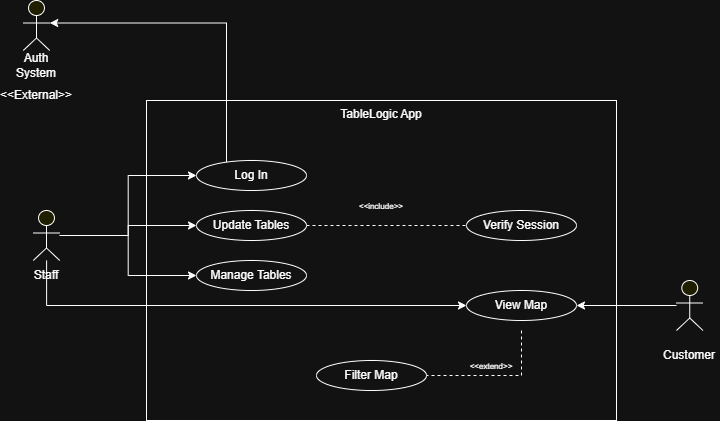

The diagram above was exported from draw.io. Its source (the exported page's mxGraphModel, read from the mxfile embedded in the PNG):
<mxGraphModel dx="1239" dy="1791" grid="1" gridSize="10" guides="1" tooltips="1" connect="1" arrows="1" fold="1" page="1" pageScale="1" pageWidth="850" pageHeight="1100" math="0" shadow="0">
  <root>
    <mxCell id="0" />
    <mxCell id="1" parent="0" />
    <mxCell id="guEdkiV7MLjGxfc787t3-5" parent="1" style="rounded=0;whiteSpace=wrap;html=1;verticalAlign=top;labelBackgroundColor=none;labelBorderColor=none;textShadow=0;fillColor=none;" value="TableLogic App" vertex="1">
      <mxGeometry height="320" width="470" x="190" y="-710" as="geometry" />
    </mxCell>
    <mxCell id="guEdkiV7MLjGxfc787t3-39" edge="1" parent="1" source="guEdkiV7MLjGxfc787t3-13" style="edgeStyle=orthogonalEdgeStyle;rounded=0;orthogonalLoop=1;jettySize=auto;html=1;entryX=0;entryY=0.5;entryDx=0;entryDy=0;" target="guEdkiV7MLjGxfc787t3-25">
      <mxGeometry relative="1" as="geometry" />
    </mxCell>
    <mxCell id="guEdkiV7MLjGxfc787t3-41" edge="1" parent="1" source="guEdkiV7MLjGxfc787t3-13" style="edgeStyle=orthogonalEdgeStyle;rounded=0;orthogonalLoop=1;jettySize=auto;html=1;entryX=0;entryY=0.5;entryDx=0;entryDy=0;" target="guEdkiV7MLjGxfc787t3-32">
      <mxGeometry relative="1" as="geometry" />
    </mxCell>
    <mxCell id="guEdkiV7MLjGxfc787t3-42" edge="1" parent="1" source="guEdkiV7MLjGxfc787t3-13" style="edgeStyle=orthogonalEdgeStyle;rounded=0;orthogonalLoop=1;jettySize=auto;html=1;entryX=0;entryY=0.5;entryDx=0;entryDy=0;" target="guEdkiV7MLjGxfc787t3-33">
      <mxGeometry relative="1" as="geometry" />
    </mxCell>
    <mxCell id="guEdkiV7MLjGxfc787t3-51" edge="1" parent="1" source="guEdkiV7MLjGxfc787t3-13" style="edgeStyle=orthogonalEdgeStyle;rounded=0;orthogonalLoop=1;jettySize=auto;html=1;entryX=0;entryY=0.5;entryDx=0;entryDy=0;" target="guEdkiV7MLjGxfc787t3-34">
      <mxGeometry relative="1" as="geometry">
        <Array as="points">
          <mxPoint x="90" y="-505" />
        </Array>
      </mxGeometry>
    </mxCell>
    <mxCell id="guEdkiV7MLjGxfc787t3-13" parent="1" style="html=1;outlineConnect=0;whiteSpace=wrap;fillColor=#ffff99;verticalLabelPosition=bottom;verticalAlign=top;align=center;shape=mxgraph.archimate3.actor;" value="" vertex="1">
      <mxGeometry height="50" width="26.5" x="76.75" y="-600" as="geometry" />
    </mxCell>
    <mxCell id="guEdkiV7MLjGxfc787t3-14" parent="1" style="text;html=1;whiteSpace=wrap;strokeColor=none;fillColor=none;align=center;verticalAlign=middle;rounded=0;" value="Staff" vertex="1">
      <mxGeometry height="30" width="60" x="60" y="-550" as="geometry" />
    </mxCell>
    <mxCell id="guEdkiV7MLjGxfc787t3-52" edge="1" parent="1" source="guEdkiV7MLjGxfc787t3-15" style="edgeStyle=orthogonalEdgeStyle;rounded=0;orthogonalLoop=1;jettySize=auto;html=1;entryX=1;entryY=0.5;entryDx=0;entryDy=0;" target="guEdkiV7MLjGxfc787t3-34">
      <mxGeometry relative="1" as="geometry" />
    </mxCell>
    <mxCell id="guEdkiV7MLjGxfc787t3-15" parent="1" style="html=1;outlineConnect=0;whiteSpace=wrap;fillColor=#ffff99;verticalLabelPosition=bottom;verticalAlign=top;align=center;shape=mxgraph.archimate3.actor;" value="" vertex="1">
      <mxGeometry height="50" width="26.5" x="720" y="-530" as="geometry" />
    </mxCell>
    <mxCell id="guEdkiV7MLjGxfc787t3-20" parent="1" style="text;html=1;whiteSpace=wrap;strokeColor=none;fillColor=none;align=center;verticalAlign=middle;rounded=0;" value="Customer" vertex="1">
      <mxGeometry height="30" width="60" x="703.25" y="-470" as="geometry" />
    </mxCell>
    <mxCell id="guEdkiV7MLjGxfc787t3-21" parent="1" style="html=1;outlineConnect=0;whiteSpace=wrap;fillColor=#ffff99;verticalLabelPosition=bottom;verticalAlign=top;align=center;shape=mxgraph.archimate3.actor;" value="" vertex="1">
      <mxGeometry height="50" width="26.5" x="66.75" y="-810" as="geometry" />
    </mxCell>
    <mxCell id="guEdkiV7MLjGxfc787t3-22" parent="1" style="text;html=1;whiteSpace=wrap;strokeColor=none;fillColor=none;align=center;verticalAlign=middle;rounded=0;" value="Auth System" vertex="1">
      <mxGeometry height="30" width="60" x="50" y="-760" as="geometry" />
    </mxCell>
    <mxCell id="guEdkiV7MLjGxfc787t3-24" parent="1" style="text;html=1;whiteSpace=wrap;strokeColor=none;fillColor=none;align=center;verticalAlign=middle;rounded=0;" value="&amp;lt;&amp;lt;External&amp;gt;&amp;gt;" vertex="1">
      <mxGeometry height="30" width="60" x="50" y="-730" as="geometry" />
    </mxCell>
    <mxCell id="guEdkiV7MLjGxfc787t3-25" parent="1" style="ellipse;whiteSpace=wrap;html=1;" value="Log In" vertex="1">
      <mxGeometry height="30" width="110" x="240" y="-650" as="geometry" />
    </mxCell>
    <mxCell id="guEdkiV7MLjGxfc787t3-31" parent="1" style="ellipse;whiteSpace=wrap;html=1;" value="Verify Session" vertex="1">
      <mxGeometry height="30" width="110" x="510" y="-600" as="geometry" />
    </mxCell>
    <mxCell id="guEdkiV7MLjGxfc787t3-53" edge="1" parent="1" source="guEdkiV7MLjGxfc787t3-32" style="edgeStyle=orthogonalEdgeStyle;rounded=0;orthogonalLoop=1;jettySize=auto;html=1;entryX=0;entryY=0.5;entryDx=0;entryDy=0;endArrow=none;endFill=0;dashed=1;" target="guEdkiV7MLjGxfc787t3-31">
      <mxGeometry relative="1" as="geometry">
        <Array as="points">
          <mxPoint x="455" y="-585" />
        </Array>
      </mxGeometry>
    </mxCell>
    <mxCell id="guEdkiV7MLjGxfc787t3-32" parent="1" style="ellipse;whiteSpace=wrap;html=1;" value="Update Tables" vertex="1">
      <mxGeometry height="30" width="110" x="240" y="-600" as="geometry" />
    </mxCell>
    <mxCell id="guEdkiV7MLjGxfc787t3-33" parent="1" style="ellipse;whiteSpace=wrap;html=1;" value="Manage Tables" vertex="1">
      <mxGeometry height="30" width="110" x="240" y="-550" as="geometry" />
    </mxCell>
    <mxCell id="guEdkiV7MLjGxfc787t3-37" edge="1" parent="1" style="edgeStyle=orthogonalEdgeStyle;rounded=0;orthogonalLoop=1;jettySize=auto;html=1;strokeColor=default;endArrow=none;endFill=0;dashed=1;" target="guEdkiV7MLjGxfc787t3-35" value="">
      <mxGeometry relative="1" as="geometry">
        <Array as="points">
          <mxPoint x="565" y="-435" />
        </Array>
        <mxPoint x="565" y="-480" as="sourcePoint" />
      </mxGeometry>
    </mxCell>
    <mxCell id="guEdkiV7MLjGxfc787t3-34" parent="1" style="ellipse;whiteSpace=wrap;html=1;" value="View Map" vertex="1">
      <mxGeometry height="30" width="110" x="510" y="-520" as="geometry" />
    </mxCell>
    <mxCell id="guEdkiV7MLjGxfc787t3-35" parent="1" style="ellipse;whiteSpace=wrap;html=1;" value="Filter Map" vertex="1">
      <mxGeometry height="30" width="110" x="360" y="-450" as="geometry" />
    </mxCell>
    <mxCell id="guEdkiV7MLjGxfc787t3-48" edge="1" parent="1" source="guEdkiV7MLjGxfc787t3-25" style="edgeStyle=orthogonalEdgeStyle;rounded=0;orthogonalLoop=1;jettySize=auto;html=1;entryX=1;entryY=0.45;entryDx=0;entryDy=0;entryPerimeter=0;" target="guEdkiV7MLjGxfc787t3-21">
      <mxGeometry relative="1" as="geometry">
        <Array as="points">
          <mxPoint x="270" y="-787" />
        </Array>
      </mxGeometry>
    </mxCell>
    <mxCell id="guEdkiV7MLjGxfc787t3-49" parent="1" style="text;html=1;whiteSpace=wrap;strokeColor=none;fillColor=none;align=center;verticalAlign=middle;rounded=0;" value="&lt;font style=&quot;font-size: 8px;&quot;&gt;&amp;lt;&amp;lt;extend&amp;gt;&amp;gt;&lt;/font&gt;" vertex="1">
      <mxGeometry height="30" width="60" x="505" y="-460" as="geometry" />
    </mxCell>
    <mxCell id="guEdkiV7MLjGxfc787t3-54" parent="1" style="text;html=1;whiteSpace=wrap;strokeColor=none;fillColor=none;align=center;verticalAlign=middle;rounded=0;" value="&lt;font style=&quot;font-size: 8px;&quot;&gt;&amp;lt;&amp;lt;include&amp;gt;&amp;gt;&lt;/font&gt;" vertex="1">
      <mxGeometry height="30" width="60" x="395" y="-620" as="geometry" />
    </mxCell>
  </root>
</mxGraphModel>